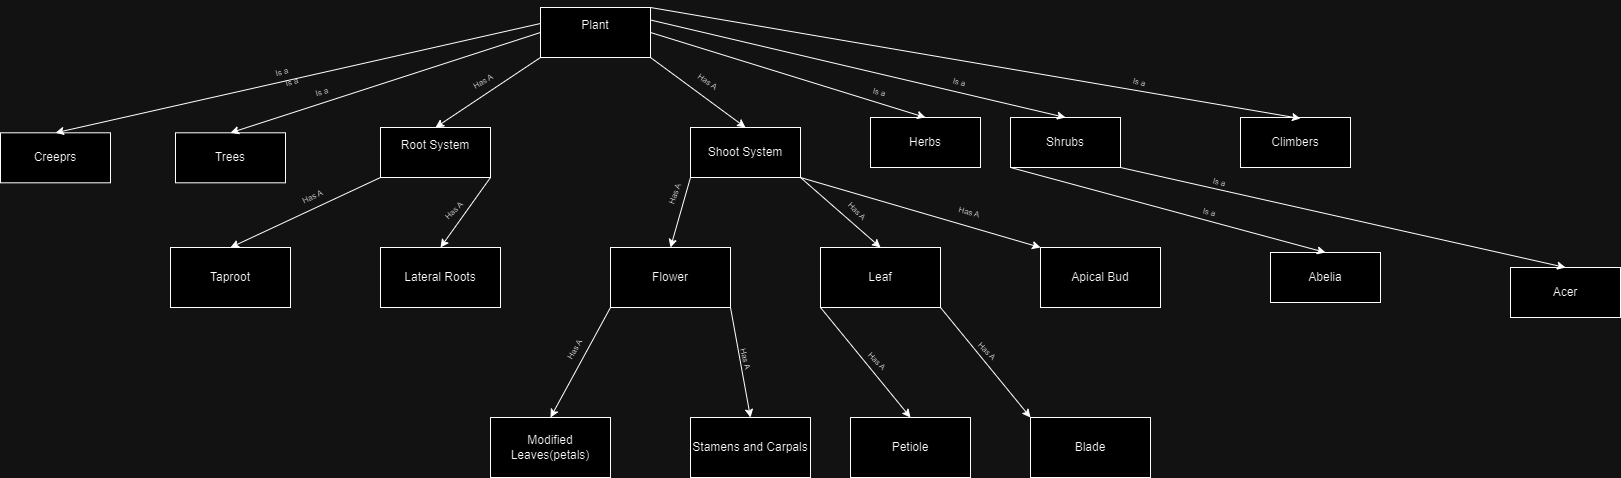

The diagram above was exported from draw.io. Its source (the exported page's mxGraphModel, read from the mxfile embedded in the PNG):
<mxGraphModel dx="2537" dy="868" grid="1" gridSize="10" guides="1" tooltips="1" connect="1" arrows="1" fold="1" page="1" pageScale="1" pageWidth="850" pageHeight="1100" math="0" shadow="0">
  <root>
    <mxCell id="0" />
    <mxCell id="1" parent="0" />
    <mxCell id="V7_HpeEZSvbDlvKwvmxT-1" value="Plant&lt;div&gt;&lt;br&gt;&lt;/div&gt;" style="html=1;whiteSpace=wrap;" vertex="1" parent="1">
      <mxGeometry x="370" y="40" width="110" height="50" as="geometry" />
    </mxCell>
    <mxCell id="V7_HpeEZSvbDlvKwvmxT-2" value="Root System&lt;div&gt;&lt;br&gt;&lt;/div&gt;" style="html=1;whiteSpace=wrap;" vertex="1" parent="1">
      <mxGeometry x="210" y="160" width="110" height="50" as="geometry" />
    </mxCell>
    <mxCell id="V7_HpeEZSvbDlvKwvmxT-3" value="Shoot System" style="html=1;whiteSpace=wrap;" vertex="1" parent="1">
      <mxGeometry x="520" y="160" width="110" height="50" as="geometry" />
    </mxCell>
    <mxCell id="V7_HpeEZSvbDlvKwvmxT-4" value="" style="endArrow=classic;html=1;rounded=0;exitX=0;exitY=1;exitDx=0;exitDy=0;entryX=0.5;entryY=0;entryDx=0;entryDy=0;" edge="1" parent="1" source="V7_HpeEZSvbDlvKwvmxT-1" target="V7_HpeEZSvbDlvKwvmxT-2">
      <mxGeometry width="50" height="50" relative="1" as="geometry">
        <mxPoint x="400" y="410" as="sourcePoint" />
        <mxPoint x="450" y="360" as="targetPoint" />
      </mxGeometry>
    </mxCell>
    <mxCell id="V7_HpeEZSvbDlvKwvmxT-5" value="" style="endArrow=classic;html=1;rounded=0;exitX=1;exitY=1;exitDx=0;exitDy=0;entryX=0.5;entryY=0;entryDx=0;entryDy=0;" edge="1" parent="1" source="V7_HpeEZSvbDlvKwvmxT-1" target="V7_HpeEZSvbDlvKwvmxT-3">
      <mxGeometry width="50" height="50" relative="1" as="geometry">
        <mxPoint x="380" y="100" as="sourcePoint" />
        <mxPoint x="275" y="170" as="targetPoint" />
      </mxGeometry>
    </mxCell>
    <mxCell id="V7_HpeEZSvbDlvKwvmxT-6" value="Lateral Roots" style="rounded=0;whiteSpace=wrap;html=1;" vertex="1" parent="1">
      <mxGeometry x="210" y="280" width="120" height="60" as="geometry" />
    </mxCell>
    <mxCell id="V7_HpeEZSvbDlvKwvmxT-7" value="" style="endArrow=classic;html=1;rounded=0;exitX=0;exitY=1;exitDx=0;exitDy=0;entryX=0.5;entryY=0;entryDx=0;entryDy=0;" edge="1" parent="1" source="V7_HpeEZSvbDlvKwvmxT-2" target="V7_HpeEZSvbDlvKwvmxT-10">
      <mxGeometry width="50" height="50" relative="1" as="geometry">
        <mxPoint x="380" y="100" as="sourcePoint" />
        <mxPoint x="275" y="170" as="targetPoint" />
      </mxGeometry>
    </mxCell>
    <mxCell id="V7_HpeEZSvbDlvKwvmxT-8" value="" style="endArrow=classic;html=1;rounded=0;exitX=1;exitY=1;exitDx=0;exitDy=0;entryX=0.5;entryY=0;entryDx=0;entryDy=0;" edge="1" parent="1" source="V7_HpeEZSvbDlvKwvmxT-10">
      <mxGeometry width="50" height="50" relative="1" as="geometry">
        <mxPoint x="220" y="220" as="sourcePoint" />
        <mxPoint x="60" y="280" as="targetPoint" />
      </mxGeometry>
    </mxCell>
    <mxCell id="V7_HpeEZSvbDlvKwvmxT-9" value="" style="endArrow=classic;html=1;rounded=0;exitX=1;exitY=1;exitDx=0;exitDy=0;entryX=0.5;entryY=0;entryDx=0;entryDy=0;" edge="1" parent="1" source="V7_HpeEZSvbDlvKwvmxT-2" target="V7_HpeEZSvbDlvKwvmxT-6">
      <mxGeometry width="50" height="50" relative="1" as="geometry">
        <mxPoint x="320" y="210" as="sourcePoint" />
        <mxPoint x="160" y="280" as="targetPoint" />
      </mxGeometry>
    </mxCell>
    <mxCell id="V7_HpeEZSvbDlvKwvmxT-10" value="Taproot" style="rounded=0;whiteSpace=wrap;html=1;" vertex="1" parent="1">
      <mxGeometry y="280" width="120" height="60" as="geometry" />
    </mxCell>
    <mxCell id="V7_HpeEZSvbDlvKwvmxT-11" value="Blade" style="rounded=0;whiteSpace=wrap;html=1;" vertex="1" parent="1">
      <mxGeometry x="860" y="450" width="120" height="60" as="geometry" />
    </mxCell>
    <mxCell id="V7_HpeEZSvbDlvKwvmxT-12" value="Leaf" style="rounded=0;whiteSpace=wrap;html=1;" vertex="1" parent="1">
      <mxGeometry x="650" y="280" width="120" height="60" as="geometry" />
    </mxCell>
    <mxCell id="V7_HpeEZSvbDlvKwvmxT-13" value="Petiole" style="rounded=0;whiteSpace=wrap;html=1;" vertex="1" parent="1">
      <mxGeometry x="680" y="450" width="120" height="60" as="geometry" />
    </mxCell>
    <mxCell id="V7_HpeEZSvbDlvKwvmxT-14" value="" style="endArrow=classic;html=1;rounded=0;exitX=0;exitY=1;exitDx=0;exitDy=0;entryX=0.5;entryY=0;entryDx=0;entryDy=0;" edge="1" parent="1" source="V7_HpeEZSvbDlvKwvmxT-12" target="V7_HpeEZSvbDlvKwvmxT-13">
      <mxGeometry width="50" height="50" relative="1" as="geometry">
        <mxPoint x="490" y="100" as="sourcePoint" />
        <mxPoint x="585" y="170" as="targetPoint" />
      </mxGeometry>
    </mxCell>
    <mxCell id="V7_HpeEZSvbDlvKwvmxT-15" value="" style="endArrow=classic;html=1;rounded=0;exitX=1;exitY=1;exitDx=0;exitDy=0;entryX=0;entryY=0;entryDx=0;entryDy=0;" edge="1" parent="1" source="V7_HpeEZSvbDlvKwvmxT-12" target="V7_HpeEZSvbDlvKwvmxT-11">
      <mxGeometry width="50" height="50" relative="1" as="geometry">
        <mxPoint x="660" y="350" as="sourcePoint" />
        <mxPoint x="750" y="460" as="targetPoint" />
      </mxGeometry>
    </mxCell>
    <mxCell id="V7_HpeEZSvbDlvKwvmxT-16" value="" style="endArrow=classic;html=1;rounded=0;exitX=1;exitY=1;exitDx=0;exitDy=0;entryX=0.5;entryY=0;entryDx=0;entryDy=0;" edge="1" parent="1" source="V7_HpeEZSvbDlvKwvmxT-3" target="V7_HpeEZSvbDlvKwvmxT-12">
      <mxGeometry width="50" height="50" relative="1" as="geometry">
        <mxPoint x="670" y="360" as="sourcePoint" />
        <mxPoint x="760" y="470" as="targetPoint" />
      </mxGeometry>
    </mxCell>
    <mxCell id="V7_HpeEZSvbDlvKwvmxT-17" value="Flower" style="rounded=0;whiteSpace=wrap;html=1;" vertex="1" parent="1">
      <mxGeometry x="440" y="280" width="120" height="60" as="geometry" />
    </mxCell>
    <mxCell id="V7_HpeEZSvbDlvKwvmxT-18" value="Modified Leaves(petals)" style="rounded=0;whiteSpace=wrap;html=1;" vertex="1" parent="1">
      <mxGeometry x="320" y="450" width="120" height="60" as="geometry" />
    </mxCell>
    <mxCell id="V7_HpeEZSvbDlvKwvmxT-19" value="Apical Bud" style="rounded=0;whiteSpace=wrap;html=1;" vertex="1" parent="1">
      <mxGeometry x="870" y="280" width="120" height="60" as="geometry" />
    </mxCell>
    <mxCell id="V7_HpeEZSvbDlvKwvmxT-20" value="Stamens and Carpals" style="rounded=0;whiteSpace=wrap;html=1;" vertex="1" parent="1">
      <mxGeometry x="520" y="450" width="120" height="60" as="geometry" />
    </mxCell>
    <mxCell id="V7_HpeEZSvbDlvKwvmxT-21" value="" style="endArrow=classic;html=1;rounded=0;exitX=0;exitY=1;exitDx=0;exitDy=0;entryX=0.5;entryY=0;entryDx=0;entryDy=0;" edge="1" parent="1" source="V7_HpeEZSvbDlvKwvmxT-3" target="V7_HpeEZSvbDlvKwvmxT-17">
      <mxGeometry width="50" height="50" relative="1" as="geometry">
        <mxPoint x="330" y="220" as="sourcePoint" />
        <mxPoint x="280" y="290" as="targetPoint" />
      </mxGeometry>
    </mxCell>
    <mxCell id="V7_HpeEZSvbDlvKwvmxT-22" value="" style="endArrow=classic;html=1;rounded=0;exitX=0;exitY=1;exitDx=0;exitDy=0;entryX=0.5;entryY=0;entryDx=0;entryDy=0;" edge="1" parent="1" source="V7_HpeEZSvbDlvKwvmxT-17" target="V7_HpeEZSvbDlvKwvmxT-18">
      <mxGeometry width="50" height="50" relative="1" as="geometry">
        <mxPoint x="530" y="220" as="sourcePoint" />
        <mxPoint x="510" y="290" as="targetPoint" />
      </mxGeometry>
    </mxCell>
    <mxCell id="V7_HpeEZSvbDlvKwvmxT-23" value="" style="endArrow=classic;html=1;rounded=0;exitX=1;exitY=1;exitDx=0;exitDy=0;entryX=0.5;entryY=0;entryDx=0;entryDy=0;" edge="1" parent="1" source="V7_HpeEZSvbDlvKwvmxT-17" target="V7_HpeEZSvbDlvKwvmxT-20">
      <mxGeometry width="50" height="50" relative="1" as="geometry">
        <mxPoint x="530" y="220" as="sourcePoint" />
        <mxPoint x="510" y="290" as="targetPoint" />
      </mxGeometry>
    </mxCell>
    <mxCell id="V7_HpeEZSvbDlvKwvmxT-24" value="" style="endArrow=classic;html=1;rounded=0;exitX=1;exitY=1;exitDx=0;exitDy=0;entryX=0;entryY=0;entryDx=0;entryDy=0;" edge="1" parent="1" source="V7_HpeEZSvbDlvKwvmxT-3" target="V7_HpeEZSvbDlvKwvmxT-19">
      <mxGeometry width="50" height="50" relative="1" as="geometry">
        <mxPoint x="640" y="220" as="sourcePoint" />
        <mxPoint x="720" y="290" as="targetPoint" />
      </mxGeometry>
    </mxCell>
    <mxCell id="V7_HpeEZSvbDlvKwvmxT-25" value="&lt;span style=&quot;font-weight: normal;&quot;&gt;&lt;font style=&quot;font-size: 8px;&quot;&gt;Has A&lt;/font&gt;&lt;/span&gt;" style="text;strokeColor=none;fillColor=none;html=1;fontSize=24;fontStyle=1;verticalAlign=middle;align=center;rotation=-25;" vertex="1" parent="1">
      <mxGeometry x="100" y="215.31" width="80" height="20" as="geometry" />
    </mxCell>
    <mxCell id="V7_HpeEZSvbDlvKwvmxT-26" value="&lt;span style=&quot;font-weight: normal;&quot;&gt;&lt;font style=&quot;font-size: 8px;&quot;&gt;Has A&lt;/font&gt;&lt;/span&gt;" style="text;strokeColor=none;fillColor=none;html=1;fontSize=24;fontStyle=1;verticalAlign=middle;align=center;rotation=-30;" vertex="1" parent="1">
      <mxGeometry x="270" y="100" width="80" height="20" as="geometry" />
    </mxCell>
    <mxCell id="V7_HpeEZSvbDlvKwvmxT-27" value="&lt;span style=&quot;font-weight: normal;&quot;&gt;&lt;font style=&quot;font-size: 8px;&quot;&gt;Has A&lt;/font&gt;&lt;/span&gt;" style="text;strokeColor=none;fillColor=none;html=1;fontSize=24;fontStyle=1;verticalAlign=middle;align=center;rotation=-45;" vertex="1" parent="1">
      <mxGeometry x="240" y="230" width="80" height="20" as="geometry" />
    </mxCell>
    <mxCell id="V7_HpeEZSvbDlvKwvmxT-28" value="&lt;span style=&quot;font-weight: normal;&quot;&gt;&lt;font style=&quot;font-size: 8px;&quot;&gt;Has A&lt;/font&gt;&lt;/span&gt;" style="text;strokeColor=none;fillColor=none;html=1;fontSize=24;fontStyle=1;verticalAlign=middle;align=center;rotation=35;" vertex="1" parent="1">
      <mxGeometry x="500" y="100" width="80" height="20" as="geometry" />
    </mxCell>
    <mxCell id="V7_HpeEZSvbDlvKwvmxT-29" value="&lt;span style=&quot;font-weight: normal;&quot;&gt;&lt;font style=&quot;font-size: 8px;&quot;&gt;Has A&lt;/font&gt;&lt;/span&gt;" style="text;strokeColor=none;fillColor=none;html=1;fontSize=24;fontStyle=1;verticalAlign=middle;align=center;rotation=-70;" vertex="1" parent="1">
      <mxGeometry x="460" y="215.31" width="80" height="20" as="geometry" />
    </mxCell>
    <mxCell id="V7_HpeEZSvbDlvKwvmxT-30" value="&lt;span style=&quot;font-weight: normal;&quot;&gt;&lt;font style=&quot;font-size: 8px;&quot;&gt;Has A&lt;/font&gt;&lt;/span&gt;" style="text;strokeColor=none;fillColor=none;html=1;fontSize=24;fontStyle=1;verticalAlign=middle;align=center;rotation=-60;" vertex="1" parent="1">
      <mxGeometry x="360" y="370" width="80" height="20" as="geometry" />
    </mxCell>
    <mxCell id="V7_HpeEZSvbDlvKwvmxT-31" value="&lt;span style=&quot;font-weight: normal;&quot;&gt;&lt;font style=&quot;font-size: 8px;&quot;&gt;Has A&lt;/font&gt;&lt;/span&gt;" style="text;strokeColor=none;fillColor=none;html=1;fontSize=24;fontStyle=1;verticalAlign=middle;align=center;rotation=75;" vertex="1" parent="1">
      <mxGeometry x="540" y="380" width="80" height="20" as="geometry" />
    </mxCell>
    <mxCell id="V7_HpeEZSvbDlvKwvmxT-32" value="&lt;span style=&quot;font-weight: normal;&quot;&gt;&lt;font style=&quot;font-size: 8px;&quot;&gt;Has A&lt;/font&gt;&lt;/span&gt;" style="text;strokeColor=none;fillColor=none;html=1;fontSize=24;fontStyle=1;verticalAlign=middle;align=center;rotation=45;" vertex="1" parent="1">
      <mxGeometry x="650" y="230" width="80" height="20" as="geometry" />
    </mxCell>
    <mxCell id="V7_HpeEZSvbDlvKwvmxT-33" value="&lt;span style=&quot;font-weight: normal;&quot;&gt;&lt;font style=&quot;font-size: 8px;&quot;&gt;Has A&lt;/font&gt;&lt;/span&gt;" style="text;strokeColor=none;fillColor=none;html=1;fontSize=24;fontStyle=1;verticalAlign=middle;align=center;rotation=15;" vertex="1" parent="1">
      <mxGeometry x="760" y="230" width="80" height="20" as="geometry" />
    </mxCell>
    <mxCell id="V7_HpeEZSvbDlvKwvmxT-34" value="&lt;span style=&quot;font-weight: normal;&quot;&gt;&lt;font style=&quot;font-size: 8px;&quot;&gt;Has A&lt;/font&gt;&lt;/span&gt;" style="text;strokeColor=none;fillColor=none;html=1;fontSize=24;fontStyle=1;verticalAlign=middle;align=center;rotation=45;" vertex="1" parent="1">
      <mxGeometry x="670" y="380" width="80" height="20" as="geometry" />
    </mxCell>
    <mxCell id="V7_HpeEZSvbDlvKwvmxT-35" value="&lt;span style=&quot;font-weight: normal;&quot;&gt;&lt;font style=&quot;font-size: 8px;&quot;&gt;Has A&lt;/font&gt;&lt;/span&gt;" style="text;strokeColor=none;fillColor=none;html=1;fontSize=24;fontStyle=1;verticalAlign=middle;align=center;rotation=45;" vertex="1" parent="1">
      <mxGeometry x="780" y="370" width="80" height="20" as="geometry" />
    </mxCell>
    <mxCell id="V7_HpeEZSvbDlvKwvmxT-36" value="Herbs" style="html=1;whiteSpace=wrap;" vertex="1" parent="1">
      <mxGeometry x="700" y="150" width="110" height="50" as="geometry" />
    </mxCell>
    <mxCell id="V7_HpeEZSvbDlvKwvmxT-37" value="Trees" style="html=1;whiteSpace=wrap;" vertex="1" parent="1">
      <mxGeometry x="5" y="165.31" width="110" height="50" as="geometry" />
    </mxCell>
    <mxCell id="V7_HpeEZSvbDlvKwvmxT-38" value="Shrubs" style="html=1;whiteSpace=wrap;" vertex="1" parent="1">
      <mxGeometry x="840" y="150" width="110" height="50" as="geometry" />
    </mxCell>
    <mxCell id="V7_HpeEZSvbDlvKwvmxT-39" value="Climbers" style="html=1;whiteSpace=wrap;" vertex="1" parent="1">
      <mxGeometry x="1070" y="150" width="110" height="50" as="geometry" />
    </mxCell>
    <mxCell id="V7_HpeEZSvbDlvKwvmxT-40" value="Creeprs" style="html=1;whiteSpace=wrap;" vertex="1" parent="1">
      <mxGeometry x="-170" y="165.31" width="110" height="50" as="geometry" />
    </mxCell>
    <mxCell id="V7_HpeEZSvbDlvKwvmxT-41" value="Abelia" style="html=1;whiteSpace=wrap;" vertex="1" parent="1">
      <mxGeometry x="1100" y="285" width="110" height="50" as="geometry" />
    </mxCell>
    <mxCell id="V7_HpeEZSvbDlvKwvmxT-42" value="Acer" style="html=1;whiteSpace=wrap;" vertex="1" parent="1">
      <mxGeometry x="1340" y="300" width="110" height="50" as="geometry" />
    </mxCell>
    <mxCell id="V7_HpeEZSvbDlvKwvmxT-43" value="" style="endArrow=classic;html=1;rounded=0;exitX=0;exitY=1;exitDx=0;exitDy=0;entryX=0.5;entryY=0;entryDx=0;entryDy=0;" edge="1" parent="1" source="V7_HpeEZSvbDlvKwvmxT-38" target="V7_HpeEZSvbDlvKwvmxT-41">
      <mxGeometry width="50" height="50" relative="1" as="geometry">
        <mxPoint x="1298" y="-30" as="sourcePoint" />
        <mxPoint x="1165" y="190" as="targetPoint" />
      </mxGeometry>
    </mxCell>
    <mxCell id="V7_HpeEZSvbDlvKwvmxT-44" value="" style="endArrow=classic;html=1;rounded=0;exitX=1;exitY=1;exitDx=0;exitDy=0;entryX=0.5;entryY=0;entryDx=0;entryDy=0;" edge="1" parent="1" source="V7_HpeEZSvbDlvKwvmxT-38" target="V7_HpeEZSvbDlvKwvmxT-42">
      <mxGeometry width="50" height="50" relative="1" as="geometry">
        <mxPoint x="1110" y="240" as="sourcePoint" />
        <mxPoint x="1065" y="340" as="targetPoint" />
      </mxGeometry>
    </mxCell>
    <mxCell id="V7_HpeEZSvbDlvKwvmxT-45" value="" style="endArrow=classic;html=1;rounded=0;exitX=0;exitY=0.5;exitDx=0;exitDy=0;entryX=0.5;entryY=0;entryDx=0;entryDy=0;" edge="1" parent="1" source="V7_HpeEZSvbDlvKwvmxT-1" target="V7_HpeEZSvbDlvKwvmxT-37">
      <mxGeometry width="50" height="50" relative="1" as="geometry">
        <mxPoint x="380" y="100" as="sourcePoint" />
        <mxPoint x="275" y="170" as="targetPoint" />
      </mxGeometry>
    </mxCell>
    <mxCell id="V7_HpeEZSvbDlvKwvmxT-46" value="" style="endArrow=classic;html=1;rounded=0;exitX=-0.006;exitY=0.323;exitDx=0;exitDy=0;entryX=0.5;entryY=0;entryDx=0;entryDy=0;exitPerimeter=0;" edge="1" parent="1" source="V7_HpeEZSvbDlvKwvmxT-1" target="V7_HpeEZSvbDlvKwvmxT-40">
      <mxGeometry width="50" height="50" relative="1" as="geometry">
        <mxPoint x="380" y="75" as="sourcePoint" />
        <mxPoint x="70" y="175" as="targetPoint" />
      </mxGeometry>
    </mxCell>
    <mxCell id="V7_HpeEZSvbDlvKwvmxT-47" value="" style="endArrow=classic;html=1;rounded=0;exitX=1;exitY=0.5;exitDx=0;exitDy=0;entryX=0.5;entryY=0;entryDx=0;entryDy=0;" edge="1" parent="1" source="V7_HpeEZSvbDlvKwvmxT-1" target="V7_HpeEZSvbDlvKwvmxT-36">
      <mxGeometry width="50" height="50" relative="1" as="geometry">
        <mxPoint x="490" y="100" as="sourcePoint" />
        <mxPoint x="585" y="170" as="targetPoint" />
      </mxGeometry>
    </mxCell>
    <mxCell id="V7_HpeEZSvbDlvKwvmxT-48" value="" style="endArrow=classic;html=1;rounded=0;exitX=1;exitY=0.25;exitDx=0;exitDy=0;entryX=0.5;entryY=0;entryDx=0;entryDy=0;" edge="1" parent="1" source="V7_HpeEZSvbDlvKwvmxT-1" target="V7_HpeEZSvbDlvKwvmxT-38">
      <mxGeometry width="50" height="50" relative="1" as="geometry">
        <mxPoint x="490" y="75" as="sourcePoint" />
        <mxPoint x="765" y="160" as="targetPoint" />
      </mxGeometry>
    </mxCell>
    <mxCell id="V7_HpeEZSvbDlvKwvmxT-49" value="" style="endArrow=classic;html=1;rounded=0;exitX=1;exitY=0;exitDx=0;exitDy=0;entryX=0.545;entryY=0.02;entryDx=0;entryDy=0;entryPerimeter=0;" edge="1" parent="1" source="V7_HpeEZSvbDlvKwvmxT-1" target="V7_HpeEZSvbDlvKwvmxT-39">
      <mxGeometry width="50" height="50" relative="1" as="geometry">
        <mxPoint x="490" y="63" as="sourcePoint" />
        <mxPoint x="905" y="160" as="targetPoint" />
      </mxGeometry>
    </mxCell>
    <mxCell id="V7_HpeEZSvbDlvKwvmxT-50" value="&lt;span style=&quot;font-weight: normal;&quot;&gt;&lt;font style=&quot;font-size: 8px;&quot;&gt;Is a&lt;/font&gt;&lt;/span&gt;" style="text;strokeColor=none;fillColor=none;html=1;fontSize=24;fontStyle=1;verticalAlign=middle;align=center;rotation=-15;" vertex="1" parent="1">
      <mxGeometry x="70" y="90" width="80" height="20" as="geometry" />
    </mxCell>
    <mxCell id="V7_HpeEZSvbDlvKwvmxT-52" value="&lt;span style=&quot;font-weight: normal;&quot;&gt;&lt;font style=&quot;font-size: 8px;&quot;&gt;Is a&lt;/font&gt;&lt;/span&gt;" style="text;strokeColor=none;fillColor=none;html=1;fontSize=24;fontStyle=1;verticalAlign=middle;align=center;rotation=-15;" vertex="1" parent="1">
      <mxGeometry x="110" y="110" width="80" height="20" as="geometry" />
    </mxCell>
    <mxCell id="V7_HpeEZSvbDlvKwvmxT-53" value="&lt;span style=&quot;font-weight: normal;&quot;&gt;&lt;font style=&quot;font-size: 8px;&quot;&gt;Is a&lt;/font&gt;&lt;/span&gt;" style="text;strokeColor=none;fillColor=none;html=1;fontSize=24;fontStyle=1;verticalAlign=middle;align=center;rotation=-15;" vertex="1" parent="1">
      <mxGeometry x="80" y="100" width="80" height="20" as="geometry" />
    </mxCell>
    <mxCell id="V7_HpeEZSvbDlvKwvmxT-54" value="&lt;span style=&quot;font-weight: normal;&quot;&gt;&lt;font style=&quot;font-size: 8px;&quot;&gt;Is a&lt;/font&gt;&lt;/span&gt;" style="text;strokeColor=none;fillColor=none;html=1;fontSize=24;fontStyle=1;verticalAlign=middle;align=center;rotation=15;" vertex="1" parent="1">
      <mxGeometry x="930" y="100" width="80" height="20" as="geometry" />
    </mxCell>
    <mxCell id="V7_HpeEZSvbDlvKwvmxT-57" value="&lt;span style=&quot;font-weight: normal;&quot;&gt;&lt;font style=&quot;font-size: 8px;&quot;&gt;Is a&lt;/font&gt;&lt;/span&gt;" style="text;strokeColor=none;fillColor=none;html=1;fontSize=24;fontStyle=1;verticalAlign=middle;align=center;rotation=15;" vertex="1" parent="1">
      <mxGeometry x="750" y="100" width="80" height="20" as="geometry" />
    </mxCell>
    <mxCell id="V7_HpeEZSvbDlvKwvmxT-59" value="&lt;span style=&quot;font-weight: normal;&quot;&gt;&lt;font style=&quot;font-size: 8px;&quot;&gt;Is a&lt;/font&gt;&lt;/span&gt;" style="text;strokeColor=none;fillColor=none;html=1;fontSize=24;fontStyle=1;verticalAlign=middle;align=center;rotation=15;" vertex="1" parent="1">
      <mxGeometry x="670" y="110" width="80" height="20" as="geometry" />
    </mxCell>
    <mxCell id="V7_HpeEZSvbDlvKwvmxT-61" value="&lt;span style=&quot;font-weight: normal;&quot;&gt;&lt;font style=&quot;font-size: 8px;&quot;&gt;Is a&lt;/font&gt;&lt;/span&gt;" style="text;strokeColor=none;fillColor=none;html=1;fontSize=24;fontStyle=1;verticalAlign=middle;align=center;rotation=15;" vertex="1" parent="1">
      <mxGeometry x="1010" y="200" width="80" height="20" as="geometry" />
    </mxCell>
    <mxCell id="V7_HpeEZSvbDlvKwvmxT-62" value="&lt;span style=&quot;font-weight: normal;&quot;&gt;&lt;font style=&quot;font-size: 8px;&quot;&gt;Is a&lt;/font&gt;&lt;/span&gt;" style="text;strokeColor=none;fillColor=none;html=1;fontSize=24;fontStyle=1;verticalAlign=middle;align=center;rotation=15;" vertex="1" parent="1">
      <mxGeometry x="1000" y="230" width="80" height="20" as="geometry" />
    </mxCell>
  </root>
</mxGraphModel>